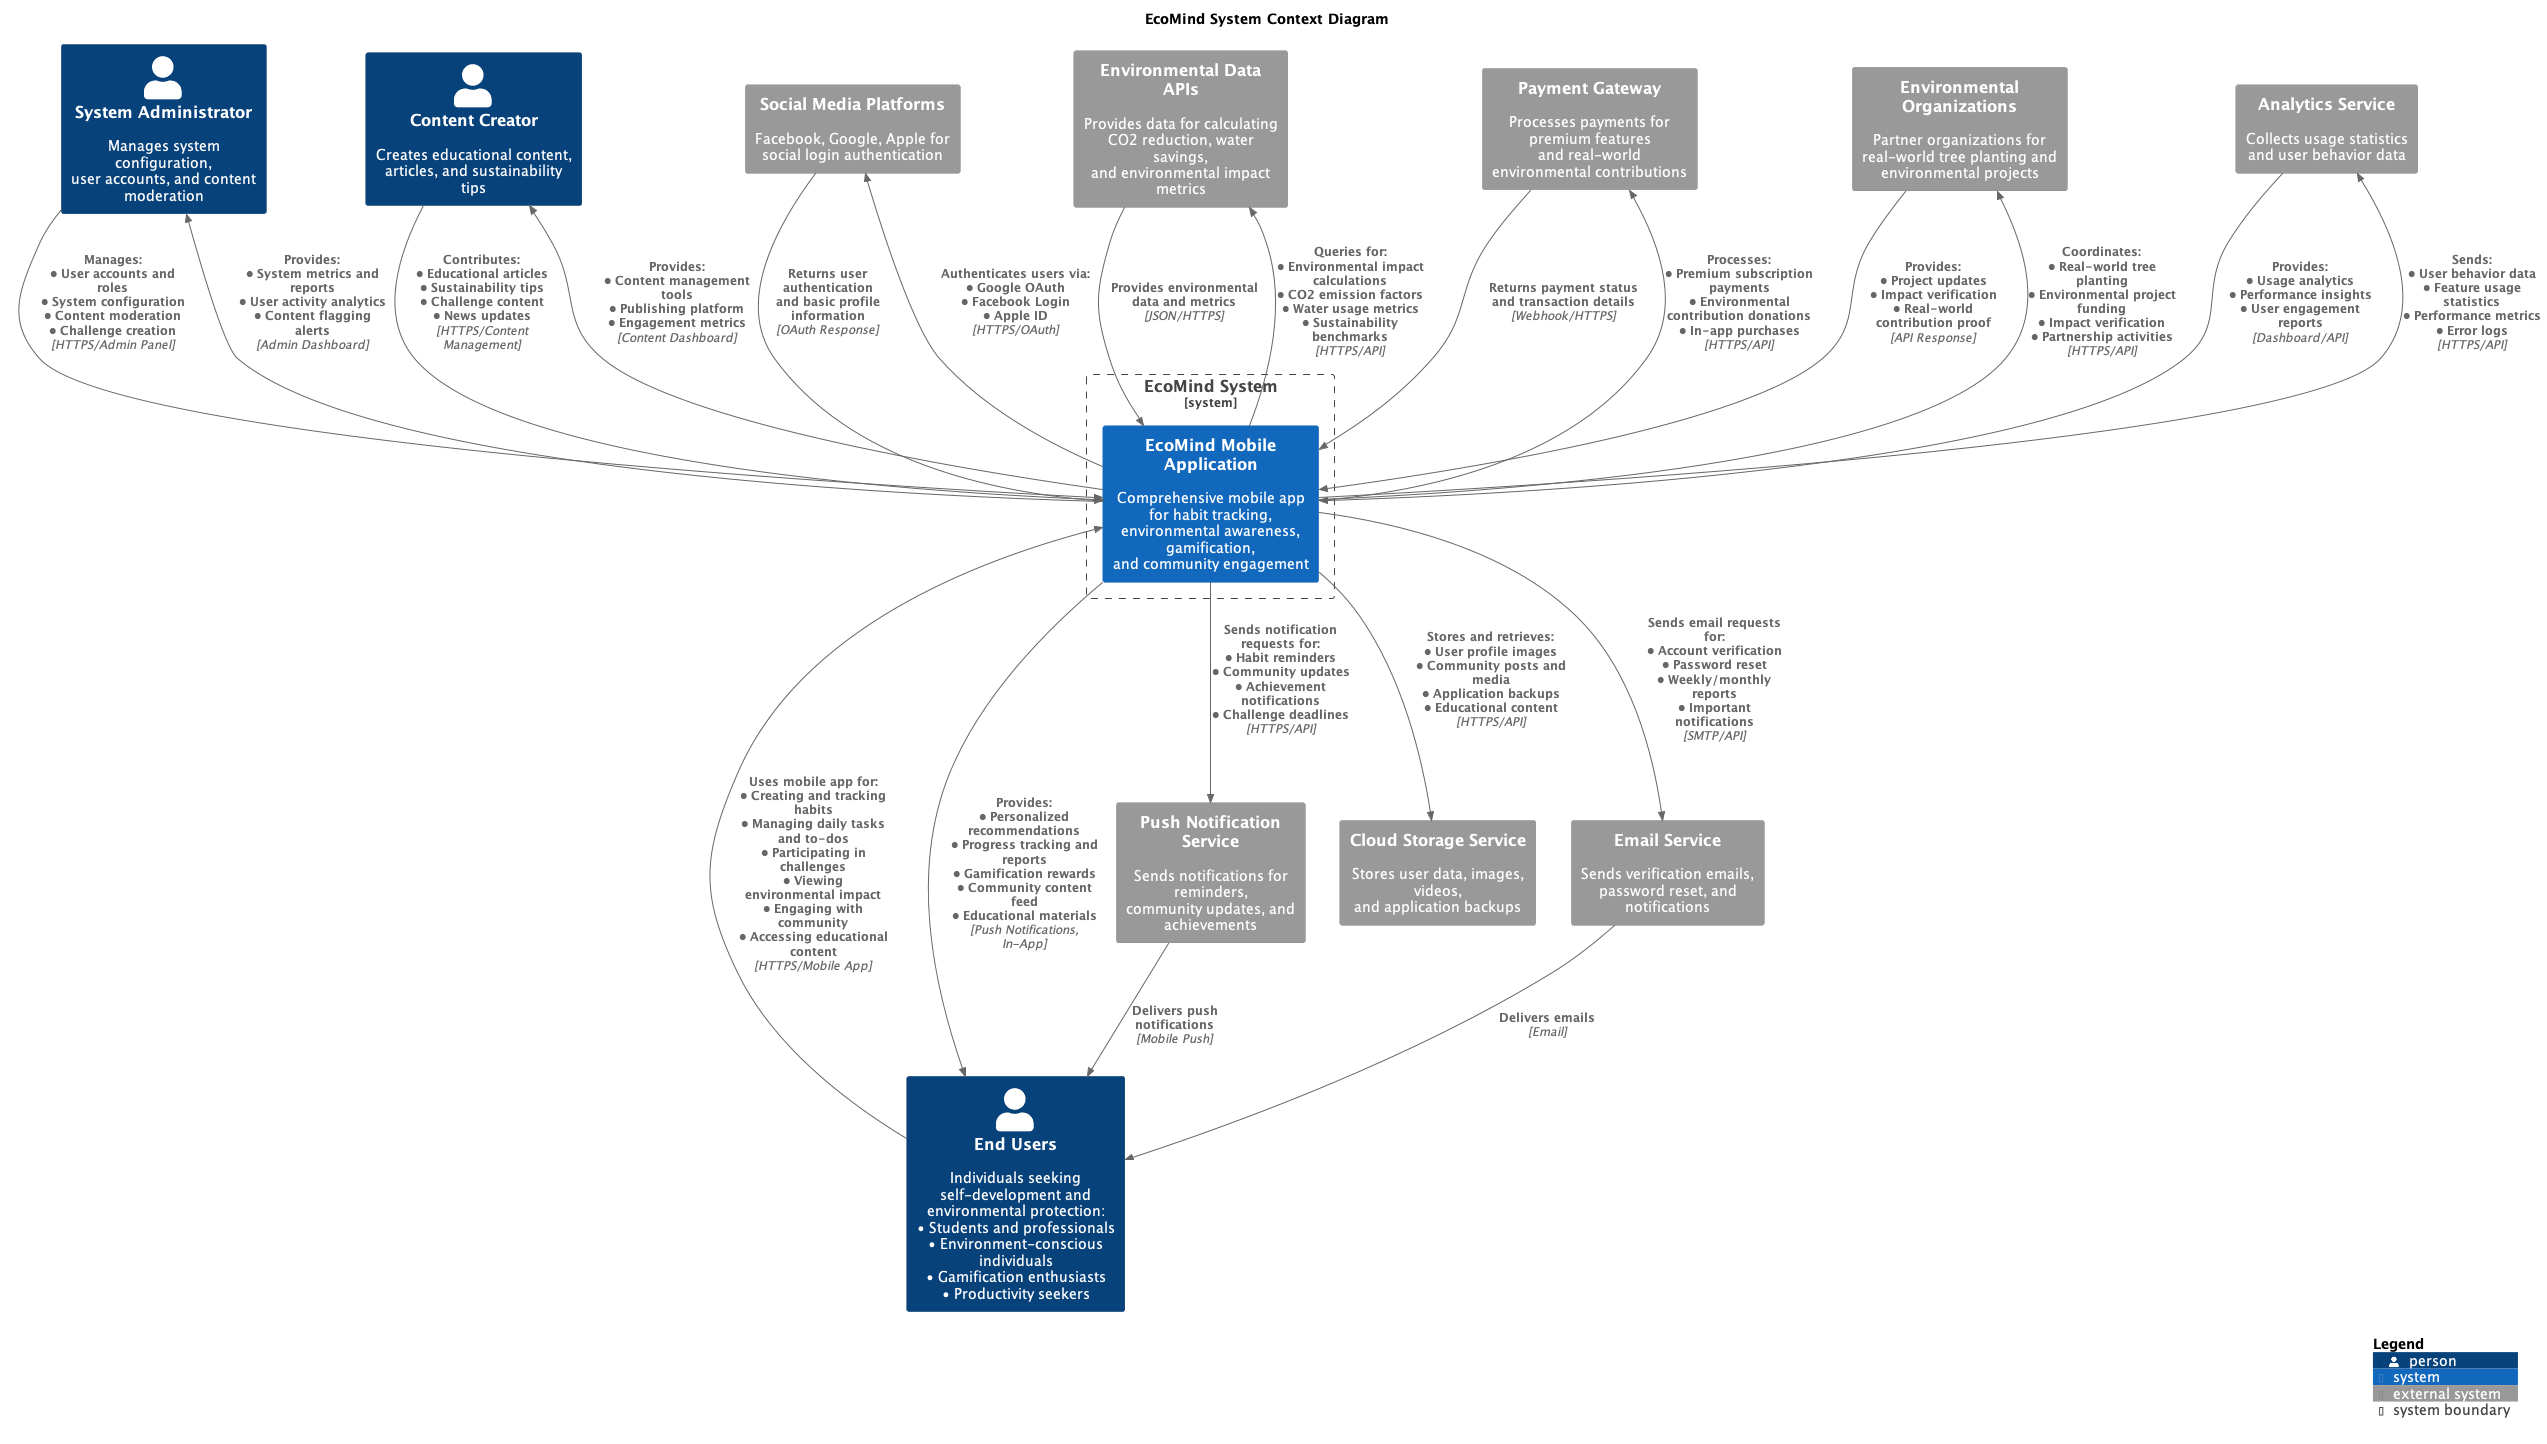

The diagram above was rendered by PlantUML. Its source (embedded in the PNG):
@startuml EcoMind System Context Diagram
!include https://raw.githubusercontent.com/plantuml-stdlib/C4-PlantUML/master/C4_Context.puml

title EcoMind System Context Diagram

Person(user, "End Users", "Individuals seeking self-development and environmental protection:\n• Students and professionals\n• Environment-conscious individuals\n• Gamification enthusiasts\n• Productivity seekers")

Person(admin, "System Administrator", "Manages system configuration,\nuser accounts, and content moderation")

Person(content_creator, "Content Creator", "Creates educational content,\narticles, and sustainability tips")

System_Boundary(ecomind_boundary, "EcoMind System") {
    System(ecomind, "EcoMind Mobile Application", "Comprehensive mobile app for habit tracking,\nenvironmental awareness, gamification,\nand community engagement")
}

System_Ext(push_service, "Push Notification Service", "Sends notifications for reminders,\ncommunity updates, and achievements")

System_Ext(cloud_storage, "Cloud Storage Service", "Stores user data, images, videos,\nand application backups")

System_Ext(social_media, "Social Media Platforms", "Facebook, Google, Apple for\nsocial login authentication")

System_Ext(env_data_api, "Environmental Data APIs", "Provides data for calculating\nCO2 reduction, water savings,\nand environmental impact metrics")

System_Ext(payment_gateway, "Payment Gateway", "Processes payments for premium features\nand real-world environmental contributions")

System_Ext(env_organizations, "Environmental Organizations", "Partner organizations for\nreal-world tree planting and\nenvironmental projects")

System_Ext(analytics_service, "Analytics Service", "Collects usage statistics\nand user behavior data")

System_Ext(email_service, "Email Service", "Sends verification emails,\npassword reset, and notifications")

' User interactions
Rel(user, ecomind, "Uses mobile app for:\n• Creating and tracking habits\n• Managing daily tasks and to-dos\n• Participating in challenges\n• Viewing environmental impact\n• Engaging with community\n• Accessing educational content", "HTTPS/Mobile App")

Rel(ecomind, user, "Provides:\n• Personalized recommendations\n• Progress tracking and reports\n• Gamification rewards\n• Community content feed\n• Educational materials", "Push Notifications, In-App")

' Admin interactions
Rel(admin, ecomind, "Manages:\n• User accounts and roles\n• System configuration\n• Content moderation\n• Challenge creation", "HTTPS/Admin Panel")

Rel(ecomind, admin, "Provides:\n• System metrics and reports\n• User activity analytics\n• Content flagging alerts", "Admin Dashboard")

' Content Creator interactions
Rel(content_creator, ecomind, "Contributes:\n• Educational articles\n• Sustainability tips\n• Challenge content\n• News updates", "HTTPS/Content Management")

Rel(ecomind, content_creator, "Provides:\n• Content management tools\n• Publishing platform\n• Engagement metrics", "Content Dashboard")

' External system interactions
Rel(ecomind, push_service, "Sends notification requests for:\n• Habit reminders\n• Community updates\n• Achievement notifications\n• Challenge deadlines", "HTTPS/API")

Rel(push_service, user, "Delivers push notifications", "Mobile Push")

Rel(ecomind, cloud_storage, "Stores and retrieves:\n• User profile images\n• Community posts and media\n• Application backups\n• Educational content", "HTTPS/API")

Rel(ecomind, social_media, "Authenticates users via:\n• Google OAuth\n• Facebook Login\n• Apple ID", "HTTPS/OAuth")

Rel(social_media, ecomind, "Returns user authentication\nand basic profile information", "OAuth Response")

Rel(ecomind, env_data_api, "Queries for:\n• Environmental impact calculations\n• CO2 emission factors\n• Water usage metrics\n• Sustainability benchmarks", "HTTPS/API")

Rel(env_data_api, ecomind, "Provides environmental\ndata and metrics", "JSON/HTTPS")

Rel(ecomind, payment_gateway, "Processes:\n• Premium subscription payments\n• Environmental contribution donations\n• In-app purchases", "HTTPS/API")

Rel(payment_gateway, ecomind, "Returns payment status\nand transaction details", "Webhook/HTTPS")

Rel(ecomind, env_organizations, "Coordinates:\n• Real-world tree planting\n• Environmental project funding\n• Impact verification\n• Partnership activities", "HTTPS/API")

Rel(env_organizations, ecomind, "Provides:\n• Project updates\n• Impact verification\n• Real-world contribution proof", "API Response")

Rel(ecomind, analytics_service, "Sends:\n• User behavior data\n• Feature usage statistics\n• Performance metrics\n• Error logs", "HTTPS/API")

Rel(analytics_service, ecomind, "Provides:\n• Usage analytics\n• Performance insights\n• User engagement reports", "Dashboard/API")

Rel(ecomind, email_service, "Sends email requests for:\n• Account verification\n• Password reset\n• Weekly/monthly reports\n• Important notifications", "SMTP/API")

Rel(email_service, user, "Delivers emails", "Email")

SHOW_LEGEND()

@enduml